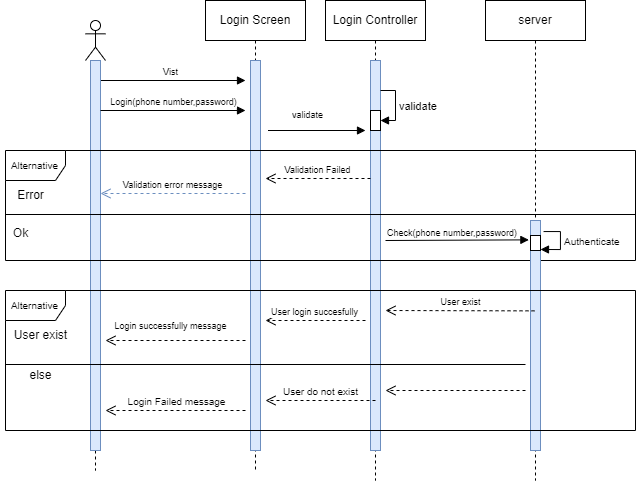

The diagram above was exported from draw.io. Its source (the exported page's mxGraphModel, read from the mxfile embedded in the PNG):
<mxGraphModel dx="934" dy="540" grid="1" gridSize="10" guides="1" tooltips="1" connect="1" arrows="1" fold="1" page="1" pageScale="1" pageWidth="850" pageHeight="1100" math="0" shadow="0">
  <root>
    <mxCell id="0" />
    <mxCell id="1" parent="0" />
    <mxCell id="Bwp79c3yzW2l6xStnAtF-3" value="Login Screen" style="shape=umlLifeline;perimeter=lifelinePerimeter;whiteSpace=wrap;html=1;container=1;dropTarget=0;collapsible=0;recursiveResize=0;outlineConnect=0;portConstraint=eastwest;newEdgeStyle={&quot;curved&quot;:0,&quot;rounded&quot;:0};" vertex="1" parent="1">
      <mxGeometry x="330" y="60" width="100" height="470" as="geometry" />
    </mxCell>
    <mxCell id="Bwp79c3yzW2l6xStnAtF-61" value="" style="html=1;points=[[0,0,0,0,5],[0,1,0,0,-5],[1,0,0,0,5],[1,1,0,0,-5]];perimeter=orthogonalPerimeter;outlineConnect=0;targetShapes=umlLifeline;portConstraint=eastwest;newEdgeStyle={&quot;curved&quot;:0,&quot;rounded&quot;:0};fillColor=#dae8fc;strokeColor=#6c8ebf;" vertex="1" parent="Bwp79c3yzW2l6xStnAtF-3">
      <mxGeometry x="45" y="60" width="10" height="390" as="geometry" />
    </mxCell>
    <mxCell id="Bwp79c3yzW2l6xStnAtF-4" value="&lt;font style=&quot;font-size: 9px;&quot;&gt;Vist&lt;/font&gt;" style="html=1;verticalAlign=bottom;endArrow=block;curved=0;rounded=0;" edge="1" parent="1">
      <mxGeometry width="80" relative="1" as="geometry">
        <mxPoint x="220" y="140" as="sourcePoint" />
        <mxPoint x="370" y="140" as="targetPoint" />
      </mxGeometry>
    </mxCell>
    <mxCell id="Bwp79c3yzW2l6xStnAtF-6" value="" style="shape=umlLifeline;perimeter=lifelinePerimeter;whiteSpace=wrap;html=1;container=1;dropTarget=0;collapsible=0;recursiveResize=0;outlineConnect=0;portConstraint=eastwest;newEdgeStyle={&quot;curved&quot;:0,&quot;rounded&quot;:0};participant=umlActor;" vertex="1" parent="1">
      <mxGeometry x="210" y="80" width="20" height="450" as="geometry" />
    </mxCell>
    <mxCell id="Bwp79c3yzW2l6xStnAtF-54" value="" style="html=1;points=[[0,0,0,0,5],[0,1,0,0,-5],[1,0,0,0,5],[1,1,0,0,-5]];perimeter=orthogonalPerimeter;outlineConnect=0;targetShapes=umlLifeline;portConstraint=eastwest;newEdgeStyle={&quot;curved&quot;:0,&quot;rounded&quot;:0};fillColor=#dae8fc;strokeColor=#6c8ebf;" vertex="1" parent="Bwp79c3yzW2l6xStnAtF-6">
      <mxGeometry x="5" y="40" width="10" height="390" as="geometry" />
    </mxCell>
    <mxCell id="Bwp79c3yzW2l6xStnAtF-7" value="&lt;font style=&quot;font-size: 9px;&quot;&gt;Login(phone number,password)&lt;/font&gt;" style="html=1;verticalAlign=bottom;endArrow=block;curved=0;rounded=0;" edge="1" parent="1" source="Bwp79c3yzW2l6xStnAtF-54">
      <mxGeometry width="80" relative="1" as="geometry">
        <mxPoint x="230" y="170" as="sourcePoint" />
        <mxPoint x="370" y="170" as="targetPoint" />
      </mxGeometry>
    </mxCell>
    <mxCell id="Bwp79c3yzW2l6xStnAtF-8" value="Login Controller" style="shape=umlLifeline;perimeter=lifelinePerimeter;whiteSpace=wrap;html=1;container=1;dropTarget=0;collapsible=0;recursiveResize=0;outlineConnect=0;portConstraint=eastwest;newEdgeStyle={&quot;curved&quot;:0,&quot;rounded&quot;:0};" vertex="1" parent="1">
      <mxGeometry x="450" y="60" width="100" height="480" as="geometry" />
    </mxCell>
    <mxCell id="Bwp79c3yzW2l6xStnAtF-62" value="" style="html=1;points=[[0,0,0,0,5],[0,1,0,0,-5],[1,0,0,0,5],[1,1,0,0,-5]];perimeter=orthogonalPerimeter;outlineConnect=0;targetShapes=umlLifeline;portConstraint=eastwest;newEdgeStyle={&quot;curved&quot;:0,&quot;rounded&quot;:0};fillColor=#dae8fc;strokeColor=#6c8ebf;" vertex="1" parent="Bwp79c3yzW2l6xStnAtF-8">
      <mxGeometry x="45" y="60" width="10" height="390" as="geometry" />
    </mxCell>
    <mxCell id="Bwp79c3yzW2l6xStnAtF-75" value="" style="html=1;points=[[0,0,0,0,5],[0,1,0,0,-5],[1,0,0,0,5],[1,1,0,0,-5]];perimeter=orthogonalPerimeter;outlineConnect=0;targetShapes=umlLifeline;portConstraint=eastwest;newEdgeStyle={&quot;curved&quot;:0,&quot;rounded&quot;:0};" vertex="1" parent="Bwp79c3yzW2l6xStnAtF-8">
      <mxGeometry x="45" y="110" width="10" height="20" as="geometry" />
    </mxCell>
    <mxCell id="Bwp79c3yzW2l6xStnAtF-10" value="&lt;font style=&quot;font-size: 10px;&quot;&gt;Alternative&lt;/font&gt;" style="shape=umlFrame;whiteSpace=wrap;html=1;pointerEvents=0;" vertex="1" parent="1">
      <mxGeometry x="130" y="210" width="630" height="110" as="geometry" />
    </mxCell>
    <mxCell id="Bwp79c3yzW2l6xStnAtF-12" value="" style="html=1;verticalAlign=bottom;endArrow=block;curved=0;rounded=0;" edge="1" parent="1">
      <mxGeometry x="0.6149" width="80" relative="1" as="geometry">
        <mxPoint x="392.5" y="190" as="sourcePoint" />
        <mxPoint x="490" y="190" as="targetPoint" />
        <mxPoint as="offset" />
      </mxGeometry>
    </mxCell>
    <mxCell id="Bwp79c3yzW2l6xStnAtF-15" value="&lt;div style=&quot;text-align: center;&quot;&gt;&lt;span style=&quot;text-wrap: nowrap; background-color: rgb(255, 255, 255);&quot;&gt;&lt;font style=&quot;font-size: 9px;&quot;&gt;validate&lt;/font&gt;&lt;/span&gt;&lt;/div&gt;" style="text;whiteSpace=wrap;html=1;" vertex="1" parent="1">
      <mxGeometry x="415" y="160" width="50" height="20" as="geometry" />
    </mxCell>
    <mxCell id="Bwp79c3yzW2l6xStnAtF-25" value="" style="line;strokeWidth=1;fillColor=none;align=left;verticalAlign=middle;spacingTop=-1;spacingLeft=3;spacingRight=3;rotatable=0;labelPosition=right;points=[];portConstraint=eastwest;strokeColor=inherit;" vertex="1" parent="1">
      <mxGeometry x="130" y="270" width="630" height="8" as="geometry" />
    </mxCell>
    <mxCell id="Bwp79c3yzW2l6xStnAtF-26" value="server" style="shape=umlLifeline;perimeter=lifelinePerimeter;whiteSpace=wrap;html=1;container=1;dropTarget=0;collapsible=0;recursiveResize=0;outlineConnect=0;portConstraint=eastwest;newEdgeStyle={&quot;curved&quot;:0,&quot;rounded&quot;:0};" vertex="1" parent="1">
      <mxGeometry x="610" y="60" width="100" height="480" as="geometry" />
    </mxCell>
    <mxCell id="Bwp79c3yzW2l6xStnAtF-63" value="" style="html=1;points=[[0,0,0,0,5],[0,1,0,0,-5],[1,0,0,0,5],[1,1,0,0,-5]];perimeter=orthogonalPerimeter;outlineConnect=0;targetShapes=umlLifeline;portConstraint=eastwest;newEdgeStyle={&quot;curved&quot;:0,&quot;rounded&quot;:0};fillColor=#dae8fc;strokeColor=#6c8ebf;" vertex="1" parent="Bwp79c3yzW2l6xStnAtF-26">
      <mxGeometry x="45" y="220" width="10" height="230" as="geometry" />
    </mxCell>
    <mxCell id="Bwp79c3yzW2l6xStnAtF-81" value="" style="html=1;points=[[0,0,0,0,5],[0,1,0,0,-5],[1,0,0,0,5],[1,1,0,0,-5]];perimeter=orthogonalPerimeter;outlineConnect=0;targetShapes=umlLifeline;portConstraint=eastwest;newEdgeStyle={&quot;curved&quot;:0,&quot;rounded&quot;:0};" vertex="1" parent="Bwp79c3yzW2l6xStnAtF-26">
      <mxGeometry x="45" y="235" width="10" height="15" as="geometry" />
    </mxCell>
    <mxCell id="Bwp79c3yzW2l6xStnAtF-27" value="Error" style="text;html=1;align=center;verticalAlign=middle;resizable=0;points=[];autosize=1;strokeColor=none;fillColor=none;" vertex="1" parent="1">
      <mxGeometry x="130" y="240" width="50" height="30" as="geometry" />
    </mxCell>
    <mxCell id="Bwp79c3yzW2l6xStnAtF-30" value="&lt;font style=&quot;font-size: 9px;&quot;&gt;Validation error message&lt;/font&gt;" style="html=1;verticalAlign=bottom;endArrow=open;dashed=1;endSize=8;curved=0;rounded=0;fillColor=#dae8fc;strokeColor=#6c8ebf;" edge="1" parent="1" target="Bwp79c3yzW2l6xStnAtF-54">
      <mxGeometry relative="1" as="geometry">
        <mxPoint x="370" y="253" as="sourcePoint" />
        <mxPoint x="230" y="253" as="targetPoint" />
        <Array as="points">
          <mxPoint x="310" y="253" />
        </Array>
      </mxGeometry>
    </mxCell>
    <mxCell id="Bwp79c3yzW2l6xStnAtF-31" value="Ok" style="text;html=1;align=center;verticalAlign=middle;resizable=0;points=[];autosize=1;strokeColor=none;fillColor=none;" vertex="1" parent="1">
      <mxGeometry x="125" y="278" width="40" height="30" as="geometry" />
    </mxCell>
    <mxCell id="Bwp79c3yzW2l6xStnAtF-35" value="" style="html=1;verticalAlign=bottom;endArrow=block;curved=0;rounded=0;entryX=0.896;entryY=0.971;entryDx=0;entryDy=0;entryPerimeter=0;" edge="1" parent="1" target="Bwp79c3yzW2l6xStnAtF-36">
      <mxGeometry x="0.6149" width="80" relative="1" as="geometry">
        <mxPoint x="510" y="300" as="sourcePoint" />
        <mxPoint x="620" y="300" as="targetPoint" />
        <mxPoint as="offset" />
      </mxGeometry>
    </mxCell>
    <mxCell id="Bwp79c3yzW2l6xStnAtF-36" value="&lt;span style=&quot;color: rgb(0, 0, 0); font-family: Helvetica; font-size: 9px; font-style: normal; font-variant-ligatures: normal; font-variant-caps: normal; font-weight: 400; letter-spacing: normal; orphans: 2; text-align: center; text-indent: 0px; text-transform: none; widows: 2; word-spacing: 0px; -webkit-text-stroke-width: 0px; white-space: nowrap; background-color: rgb(255, 255, 255); text-decoration-thickness: initial; text-decoration-style: initial; text-decoration-color: initial; display: inline !important; float: none;&quot;&gt;Check(phone number,password)&lt;/span&gt;" style="text;whiteSpace=wrap;html=1;" vertex="1" parent="1">
      <mxGeometry x="510" y="278" width="160" height="22" as="geometry" />
    </mxCell>
    <mxCell id="Bwp79c3yzW2l6xStnAtF-38" value="&lt;font style=&quot;font-size: 10px;&quot;&gt;Alternative&lt;/font&gt;" style="shape=umlFrame;whiteSpace=wrap;html=1;pointerEvents=0;" vertex="1" parent="1">
      <mxGeometry x="130" y="350" width="630" height="140" as="geometry" />
    </mxCell>
    <mxCell id="Bwp79c3yzW2l6xStnAtF-39" value="&lt;font style=&quot;font-size: 9px;&quot;&gt;User exist&lt;/font&gt;" style="html=1;verticalAlign=bottom;endArrow=open;dashed=1;endSize=8;curved=0;rounded=0;" edge="1" parent="1">
      <mxGeometry relative="1" as="geometry">
        <mxPoint x="659" y="370.36" as="sourcePoint" />
        <mxPoint x="510" y="370" as="targetPoint" />
        <Array as="points" />
      </mxGeometry>
    </mxCell>
    <mxCell id="Bwp79c3yzW2l6xStnAtF-40" value="&lt;font style=&quot;font-size: 9px;&quot;&gt;User login succesfully&lt;/font&gt;" style="html=1;verticalAlign=bottom;endArrow=open;dashed=1;endSize=8;curved=0;rounded=0;entryX=0.5;entryY=0.593;entryDx=0;entryDy=0;entryPerimeter=0;" edge="1" parent="1">
      <mxGeometry x="0.0074" relative="1" as="geometry">
        <mxPoint x="490" y="380" as="sourcePoint" />
        <mxPoint x="390" y="380" as="targetPoint" />
        <Array as="points" />
        <mxPoint as="offset" />
      </mxGeometry>
    </mxCell>
    <mxCell id="Bwp79c3yzW2l6xStnAtF-42" value="" style="html=1;verticalAlign=bottom;endArrow=open;dashed=1;endSize=8;curved=0;rounded=0;entryX=0.5;entryY=0.593;entryDx=0;entryDy=0;entryPerimeter=0;" edge="1" parent="1">
      <mxGeometry x="-0.0022" y="-10" relative="1" as="geometry">
        <mxPoint x="370" y="400" as="sourcePoint" />
        <mxPoint x="230" y="400" as="targetPoint" />
        <Array as="points" />
        <mxPoint as="offset" />
      </mxGeometry>
    </mxCell>
    <mxCell id="Bwp79c3yzW2l6xStnAtF-44" value="" style="line;strokeWidth=1;fillColor=none;align=left;verticalAlign=middle;spacingTop=-1;spacingLeft=3;spacingRight=3;rotatable=0;labelPosition=right;points=[];portConstraint=eastwest;strokeColor=inherit;" vertex="1" parent="1">
      <mxGeometry x="130" y="420" width="520" height="8" as="geometry" />
    </mxCell>
    <mxCell id="Bwp79c3yzW2l6xStnAtF-45" value="User exist" style="text;html=1;align=center;verticalAlign=middle;resizable=0;points=[];autosize=1;strokeColor=none;fillColor=none;" vertex="1" parent="1">
      <mxGeometry x="125" y="380" width="80" height="30" as="geometry" />
    </mxCell>
    <mxCell id="Bwp79c3yzW2l6xStnAtF-46" value="" style="html=1;verticalAlign=bottom;endArrow=open;dashed=1;endSize=8;curved=0;rounded=0;entryX=0.5;entryY=0.593;entryDx=0;entryDy=0;entryPerimeter=0;" edge="1" parent="1">
      <mxGeometry x="0.2459" y="-20" relative="1" as="geometry">
        <mxPoint x="650" y="450" as="sourcePoint" />
        <mxPoint x="510" y="450" as="targetPoint" />
        <Array as="points" />
        <mxPoint as="offset" />
      </mxGeometry>
    </mxCell>
    <mxCell id="Bwp79c3yzW2l6xStnAtF-48" value="&lt;font size=&quot;1&quot;&gt;User do not exist&lt;/font&gt;" style="html=1;verticalAlign=bottom;endArrow=open;dashed=1;endSize=8;curved=0;rounded=0;" edge="1" parent="1">
      <mxGeometry relative="1" as="geometry">
        <mxPoint x="500" y="460" as="sourcePoint" />
        <mxPoint x="390" y="460" as="targetPoint" />
        <Array as="points" />
      </mxGeometry>
    </mxCell>
    <mxCell id="Bwp79c3yzW2l6xStnAtF-52" value="&lt;font size=&quot;1&quot;&gt;Login Failed message&lt;/font&gt;" style="html=1;verticalAlign=bottom;endArrow=open;dashed=1;endSize=8;curved=0;rounded=0;" edge="1" parent="1">
      <mxGeometry relative="1" as="geometry">
        <mxPoint x="370" y="470" as="sourcePoint" />
        <mxPoint x="230" y="470" as="targetPoint" />
        <Array as="points" />
      </mxGeometry>
    </mxCell>
    <mxCell id="Bwp79c3yzW2l6xStnAtF-53" value="&lt;font style=&quot;font-size: 9px;&quot;&gt;Validation Failed&lt;/font&gt;" style="html=1;verticalAlign=bottom;endArrow=open;dashed=1;endSize=8;curved=0;rounded=0;" edge="1" parent="1" source="Bwp79c3yzW2l6xStnAtF-62">
      <mxGeometry relative="1" as="geometry">
        <mxPoint x="500" y="238" as="sourcePoint" />
        <mxPoint x="390" y="238" as="targetPoint" />
      </mxGeometry>
    </mxCell>
    <mxCell id="Bwp79c3yzW2l6xStnAtF-68" value="else" style="text;html=1;align=center;verticalAlign=middle;resizable=0;points=[];autosize=1;strokeColor=none;fillColor=none;" vertex="1" parent="1">
      <mxGeometry x="140" y="420" width="50" height="30" as="geometry" />
    </mxCell>
    <mxCell id="Bwp79c3yzW2l6xStnAtF-69" value="&lt;font style=&quot;font-size: 9px;&quot;&gt;Login successfully message&lt;/font&gt;" style="text;html=1;align=center;verticalAlign=middle;resizable=0;points=[];autosize=1;strokeColor=none;fillColor=none;" vertex="1" parent="1">
      <mxGeometry x="225" y="370" width="140" height="30" as="geometry" />
    </mxCell>
    <mxCell id="Bwp79c3yzW2l6xStnAtF-77" value="validate" style="html=1;align=left;spacingLeft=2;endArrow=block;rounded=0;edgeStyle=orthogonalEdgeStyle;curved=0;rounded=0;" edge="1" parent="1" source="Bwp79c3yzW2l6xStnAtF-62">
      <mxGeometry x="0.0175" relative="1" as="geometry">
        <mxPoint x="510" y="150" as="sourcePoint" />
        <Array as="points">
          <mxPoint x="520" y="150" />
          <mxPoint x="520" y="180" />
        </Array>
        <mxPoint x="505" y="180" as="targetPoint" />
        <mxPoint as="offset" />
      </mxGeometry>
    </mxCell>
    <mxCell id="Bwp79c3yzW2l6xStnAtF-83" value="&lt;font style=&quot;font-size: 10px;&quot;&gt;Authenticate&lt;/font&gt;" style="html=1;align=left;spacingLeft=2;endArrow=block;rounded=0;edgeStyle=orthogonalEdgeStyle;curved=0;rounded=0;exitX=0.988;exitY=0.593;exitDx=0;exitDy=0;exitPerimeter=0;" edge="1" parent="1" source="Bwp79c3yzW2l6xStnAtF-36">
      <mxGeometry relative="1" as="geometry">
        <mxPoint x="670" y="290.9964516129033" as="sourcePoint" />
        <Array as="points">
          <mxPoint x="685" y="291" />
          <mxPoint x="685" y="309" />
        </Array>
        <mxPoint x="665" y="308.98" as="targetPoint" />
      </mxGeometry>
    </mxCell>
  </root>
</mxGraphModel>